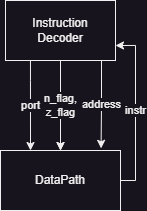

The diagram above was exported from draw.io. Its source (the exported page's mxGraphModel, read from the mxfile embedded in the PNG):
<mxGraphModel dx="913" dy="540" grid="1" gridSize="10" guides="1" tooltips="1" connect="1" arrows="1" fold="1" page="1" pageScale="1" pageWidth="827" pageHeight="1169" math="0" shadow="0">
  <root>
    <mxCell id="0" />
    <mxCell id="1" parent="0" />
    <mxCell id="SXwmxz_K6iho_xZ0fffB-3" style="edgeStyle=orthogonalEdgeStyle;rounded=0;orthogonalLoop=1;jettySize=auto;html=1;entryX=0.5;entryY=0;entryDx=0;entryDy=0;" edge="1" parent="1" source="SXwmxz_K6iho_xZ0fffB-1" target="SXwmxz_K6iho_xZ0fffB-2">
      <mxGeometry relative="1" as="geometry" />
    </mxCell>
    <mxCell id="SXwmxz_K6iho_xZ0fffB-5" value="n_flag,&lt;div&gt;z_flag&lt;/div&gt;" style="edgeStyle=orthogonalEdgeStyle;rounded=0;orthogonalLoop=1;jettySize=auto;html=1;" edge="1" parent="1" source="SXwmxz_K6iho_xZ0fffB-1" target="SXwmxz_K6iho_xZ0fffB-2">
      <mxGeometry relative="1" as="geometry" />
    </mxCell>
    <mxCell id="SXwmxz_K6iho_xZ0fffB-6" value="address" style="edgeStyle=orthogonalEdgeStyle;rounded=0;orthogonalLoop=1;jettySize=auto;html=1;entryX=0.838;entryY=-0.036;entryDx=0;entryDy=0;entryPerimeter=0;" edge="1" parent="1" source="SXwmxz_K6iho_xZ0fffB-1" target="SXwmxz_K6iho_xZ0fffB-2">
      <mxGeometry relative="1" as="geometry">
        <Array as="points">
          <mxPoint x="311" y="285" />
          <mxPoint x="311" y="285" />
        </Array>
      </mxGeometry>
    </mxCell>
    <mxCell id="SXwmxz_K6iho_xZ0fffB-8" value="port" style="edgeStyle=orthogonalEdgeStyle;rounded=0;orthogonalLoop=1;jettySize=auto;html=1;entryX=0.25;entryY=0;entryDx=0;entryDy=0;" edge="1" parent="1" source="SXwmxz_K6iho_xZ0fffB-1" target="SXwmxz_K6iho_xZ0fffB-2">
      <mxGeometry relative="1" as="geometry">
        <Array as="points">
          <mxPoint x="240" y="260" />
          <mxPoint x="240" y="260" />
        </Array>
      </mxGeometry>
    </mxCell>
    <mxCell id="SXwmxz_K6iho_xZ0fffB-1" value="Instruction&lt;div&gt;Decoder&lt;/div&gt;" style="rounded=0;whiteSpace=wrap;html=1;" vertex="1" parent="1">
      <mxGeometry x="215" y="180" width="110" height="60" as="geometry" />
    </mxCell>
    <mxCell id="SXwmxz_K6iho_xZ0fffB-9" value="instr" style="edgeStyle=orthogonalEdgeStyle;rounded=0;orthogonalLoop=1;jettySize=auto;html=1;entryX=1;entryY=0.75;entryDx=0;entryDy=0;" edge="1" parent="1" source="SXwmxz_K6iho_xZ0fffB-2" target="SXwmxz_K6iho_xZ0fffB-1">
      <mxGeometry relative="1" as="geometry">
        <Array as="points">
          <mxPoint x="345" y="360" />
          <mxPoint x="345" y="225" />
        </Array>
      </mxGeometry>
    </mxCell>
    <mxCell id="SXwmxz_K6iho_xZ0fffB-2" value="DataPath" style="rounded=0;whiteSpace=wrap;html=1;" vertex="1" parent="1">
      <mxGeometry x="210" y="330" width="120" height="60" as="geometry" />
    </mxCell>
  </root>
</mxGraphModel>